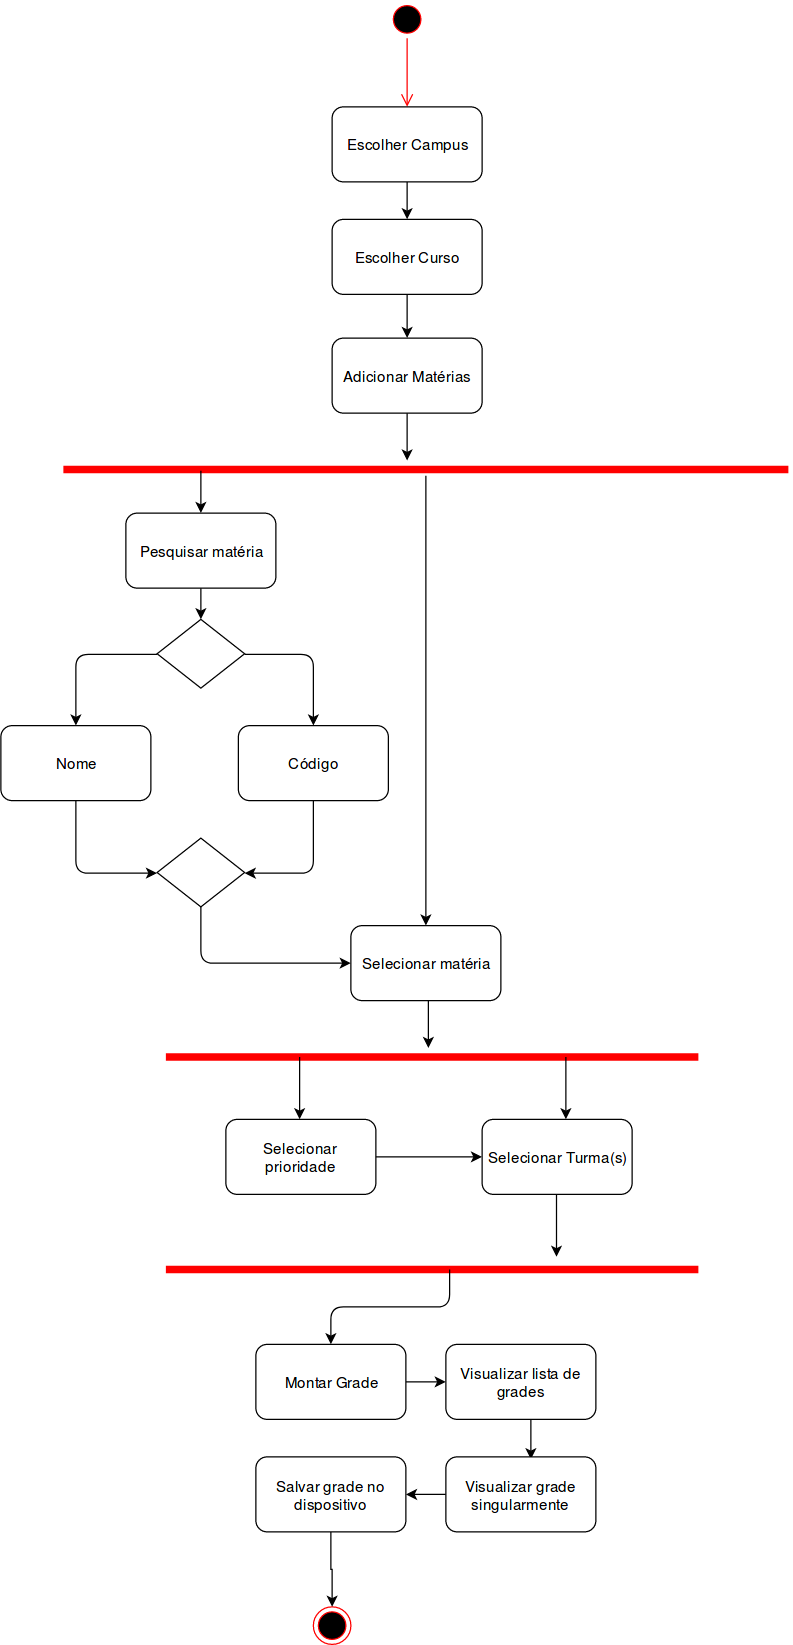

The diagram above was exported from draw.io. Its source (the exported page's mxGraphModel, read from the mxfile embedded in the PNG):
<mxGraphModel dx="1394" dy="1559" grid="1" gridSize="10" guides="1" tooltips="1" connect="1" arrows="1" fold="1" page="1" pageScale="1" pageWidth="1169" pageHeight="826" background="#ffffff" math="0" shadow="0">
  <root>
    <mxCell id="0" />
    <mxCell id="1" parent="0" />
    <mxCell id="Y7Zzku8-tXBUdLVb1sEL-41" value="" style="ellipse;html=1;shape=startState;fillColor=#000000;strokeColor=#ff0000;" parent="1" vertex="1">
      <mxGeometry x="368" y="-155" width="30" height="30" as="geometry" />
    </mxCell>
    <mxCell id="Y7Zzku8-tXBUdLVb1sEL-42" value="" style="edgeStyle=orthogonalEdgeStyle;html=1;verticalAlign=bottom;endArrow=open;endSize=8;strokeColor=#ff0000;" parent="1" source="Y7Zzku8-tXBUdLVb1sEL-41" edge="1" target="IHlhBYydQXuWbBdq3raR-1">
      <mxGeometry relative="1" as="geometry">
        <mxPoint x="338" y="-140" as="targetPoint" />
      </mxGeometry>
    </mxCell>
    <mxCell id="Y7Zzku8-tXBUdLVb1sEL-43" value="&lt;div&gt;Adicionar Matérias&lt;/div&gt;" style="rounded=1;whiteSpace=wrap;html=1;" parent="1" vertex="1">
      <mxGeometry x="323" y="115" width="120" height="60" as="geometry" />
    </mxCell>
    <mxCell id="Y7Zzku8-tXBUdLVb1sEL-44" value="" style="shape=line;html=1;strokeWidth=6;strokeColor=#ff0000;" parent="1" vertex="1">
      <mxGeometry x="108" y="215" width="580" height="10" as="geometry" />
    </mxCell>
    <mxCell id="Y7Zzku8-tXBUdLVb1sEL-49" value="&lt;div&gt;Selecionar matéria&lt;/div&gt;" style="rounded=1;whiteSpace=wrap;html=1;" parent="1" vertex="1">
      <mxGeometry x="338" y="585" width="120" height="60" as="geometry" />
    </mxCell>
    <mxCell id="Y7Zzku8-tXBUdLVb1sEL-50" value="Pesquisar matéria" style="rounded=1;whiteSpace=wrap;html=1;" parent="1" vertex="1">
      <mxGeometry x="158" y="255" width="120" height="60" as="geometry" />
    </mxCell>
    <mxCell id="Y7Zzku8-tXBUdLVb1sEL-51" value="" style="rhombus;whiteSpace=wrap;html=1;" parent="1" vertex="1">
      <mxGeometry x="183" y="340" width="70" height="55" as="geometry" />
    </mxCell>
    <mxCell id="Y7Zzku8-tXBUdLVb1sEL-52" value="" style="endArrow=classic;html=1;exitX=0.5;exitY=1;exitDx=0;exitDy=0;entryX=0.5;entryY=0;entryDx=0;entryDy=0;" parent="1" source="Y7Zzku8-tXBUdLVb1sEL-50" target="Y7Zzku8-tXBUdLVb1sEL-51" edge="1">
      <mxGeometry width="50" height="50" relative="1" as="geometry">
        <mxPoint x="38" y="445" as="sourcePoint" />
        <mxPoint x="88" y="395" as="targetPoint" />
      </mxGeometry>
    </mxCell>
    <mxCell id="Y7Zzku8-tXBUdLVb1sEL-53" value="Nome" style="rounded=1;whiteSpace=wrap;html=1;" parent="1" vertex="1">
      <mxGeometry x="58" y="425" width="120" height="60" as="geometry" />
    </mxCell>
    <mxCell id="Y7Zzku8-tXBUdLVb1sEL-54" value="&lt;div&gt;Código&lt;/div&gt;" style="rounded=1;whiteSpace=wrap;html=1;" parent="1" vertex="1">
      <mxGeometry x="248" y="425" width="120" height="60" as="geometry" />
    </mxCell>
    <mxCell id="Y7Zzku8-tXBUdLVb1sEL-55" value="" style="endArrow=classic;html=1;exitX=0;exitY=0.5;exitDx=0;exitDy=0;entryX=0.5;entryY=0;entryDx=0;entryDy=0;" parent="1" source="Y7Zzku8-tXBUdLVb1sEL-51" target="Y7Zzku8-tXBUdLVb1sEL-53" edge="1">
      <mxGeometry width="50" height="50" relative="1" as="geometry">
        <mxPoint x="38" y="555" as="sourcePoint" />
        <mxPoint x="88" y="505" as="targetPoint" />
        <Array as="points">
          <mxPoint x="118" y="368" />
        </Array>
      </mxGeometry>
    </mxCell>
    <mxCell id="Y7Zzku8-tXBUdLVb1sEL-56" value="" style="endArrow=classic;html=1;exitX=1;exitY=0.5;exitDx=0;exitDy=0;entryX=0.5;entryY=0;entryDx=0;entryDy=0;" parent="1" source="Y7Zzku8-tXBUdLVb1sEL-51" target="Y7Zzku8-tXBUdLVb1sEL-54" edge="1">
      <mxGeometry width="50" height="50" relative="1" as="geometry">
        <mxPoint x="343" y="355" as="sourcePoint" />
        <mxPoint x="278" y="412" as="targetPoint" />
        <Array as="points">
          <mxPoint x="308" y="368" />
        </Array>
      </mxGeometry>
    </mxCell>
    <mxCell id="Y7Zzku8-tXBUdLVb1sEL-57" value="" style="rhombus;whiteSpace=wrap;html=1;" parent="1" vertex="1">
      <mxGeometry x="183" y="515" width="70" height="55" as="geometry" />
    </mxCell>
    <mxCell id="Y7Zzku8-tXBUdLVb1sEL-58" value="" style="endArrow=classic;html=1;exitX=0.5;exitY=1;exitDx=0;exitDy=0;entryX=0;entryY=0.5;entryDx=0;entryDy=0;" parent="1" source="Y7Zzku8-tXBUdLVb1sEL-53" target="Y7Zzku8-tXBUdLVb1sEL-57" edge="1">
      <mxGeometry width="50" height="50" relative="1" as="geometry">
        <mxPoint x="38" y="665" as="sourcePoint" />
        <mxPoint x="88" y="615" as="targetPoint" />
        <Array as="points">
          <mxPoint x="118" y="543" />
        </Array>
      </mxGeometry>
    </mxCell>
    <mxCell id="Y7Zzku8-tXBUdLVb1sEL-59" value="" style="endArrow=classic;html=1;exitX=0.5;exitY=1;exitDx=0;exitDy=0;entryX=1;entryY=0.5;entryDx=0;entryDy=0;" parent="1" source="Y7Zzku8-tXBUdLVb1sEL-54" target="Y7Zzku8-tXBUdLVb1sEL-57" edge="1">
      <mxGeometry width="50" height="50" relative="1" as="geometry">
        <mxPoint x="38" y="665" as="sourcePoint" />
        <mxPoint x="88" y="615" as="targetPoint" />
        <Array as="points">
          <mxPoint x="308" y="543" />
        </Array>
      </mxGeometry>
    </mxCell>
    <mxCell id="Y7Zzku8-tXBUdLVb1sEL-60" value="" style="endArrow=classic;html=1;exitX=0.5;exitY=1;exitDx=0;exitDy=0;entryX=0;entryY=0.5;entryDx=0;entryDy=0;" parent="1" source="Y7Zzku8-tXBUdLVb1sEL-57" target="Y7Zzku8-tXBUdLVb1sEL-49" edge="1">
      <mxGeometry width="50" height="50" relative="1" as="geometry">
        <mxPoint x="298" y="635" as="sourcePoint" />
        <mxPoint x="348" y="585" as="targetPoint" />
        <Array as="points">
          <mxPoint x="218" y="615" />
        </Array>
      </mxGeometry>
    </mxCell>
    <mxCell id="Y7Zzku8-tXBUdLVb1sEL-61" value="" style="endArrow=classic;html=1;entryX=0.5;entryY=0;entryDx=0;entryDy=0;" parent="1" source="Y7Zzku8-tXBUdLVb1sEL-44" target="Y7Zzku8-tXBUdLVb1sEL-49" edge="1">
      <mxGeometry width="50" height="50" relative="1" as="geometry">
        <mxPoint x="428" y="255" as="sourcePoint" />
        <mxPoint x="88" y="665" as="targetPoint" />
      </mxGeometry>
    </mxCell>
    <mxCell id="Y7Zzku8-tXBUdLVb1sEL-63" value="" style="endArrow=classic;html=1;exitX=0.5;exitY=1;exitDx=0;exitDy=0;" parent="1" source="Y7Zzku8-tXBUdLVb1sEL-43" edge="1">
      <mxGeometry width="50" height="50" relative="1" as="geometry">
        <mxPoint x="590" y="540" as="sourcePoint" />
        <mxPoint x="383" y="213" as="targetPoint" />
      </mxGeometry>
    </mxCell>
    <mxCell id="Y7Zzku8-tXBUdLVb1sEL-65" value="" style="shape=line;html=1;strokeWidth=6;strokeColor=#ff0000;" parent="1" vertex="1">
      <mxGeometry x="190" y="685" width="426" height="10" as="geometry" />
    </mxCell>
    <mxCell id="Y7Zzku8-tXBUdLVb1sEL-67" value="" style="endArrow=classic;html=1;exitX=0.5;exitY=1;exitDx=0;exitDy=0;" parent="1" edge="1">
      <mxGeometry width="50" height="50" relative="1" as="geometry">
        <mxPoint x="400" y="645" as="sourcePoint" />
        <mxPoint x="400" y="683" as="targetPoint" />
      </mxGeometry>
    </mxCell>
    <mxCell id="Y7Zzku8-tXBUdLVb1sEL-68" value="" style="endArrow=classic;html=1;exitX=0.25;exitY=0.5;exitDx=0;exitDy=0;exitPerimeter=0;" parent="1" source="Y7Zzku8-tXBUdLVb1sEL-65" edge="1">
      <mxGeometry width="50" height="50" relative="1" as="geometry">
        <mxPoint x="40" y="770" as="sourcePoint" />
        <mxPoint x="297" y="740" as="targetPoint" />
      </mxGeometry>
    </mxCell>
    <mxCell id="Y7Zzku8-tXBUdLVb1sEL-69" value="" style="endArrow=classic;html=1;exitX=0.75;exitY=0.5;exitDx=0;exitDy=0;exitPerimeter=0;" parent="1" source="Y7Zzku8-tXBUdLVb1sEL-65" edge="1">
      <mxGeometry width="50" height="50" relative="1" as="geometry">
        <mxPoint x="420" y="770" as="sourcePoint" />
        <mxPoint x="510" y="740" as="targetPoint" />
      </mxGeometry>
    </mxCell>
    <mxCell id="Y7Zzku8-tXBUdLVb1sEL-72" value="Selecionar Turma(s)" style="rounded=1;whiteSpace=wrap;html=1;" parent="1" vertex="1">
      <mxGeometry x="443" y="740" width="120" height="60" as="geometry" />
    </mxCell>
    <mxCell id="Y7Zzku8-tXBUdLVb1sEL-73" value="Selecionar prioridade" style="rounded=1;whiteSpace=wrap;html=1;" parent="1" vertex="1">
      <mxGeometry x="238" y="740" width="120" height="60" as="geometry" />
    </mxCell>
    <mxCell id="Y7Zzku8-tXBUdLVb1sEL-74" value="" style="shape=line;html=1;strokeWidth=6;strokeColor=#ff0000;" parent="1" vertex="1">
      <mxGeometry x="190" y="855" width="426" height="10" as="geometry" />
    </mxCell>
    <mxCell id="Y7Zzku8-tXBUdLVb1sEL-75" value="" style="endArrow=classic;html=1;exitX=0.75;exitY=0.5;exitDx=0;exitDy=0;exitPerimeter=0;" parent="1" edge="1">
      <mxGeometry width="50" height="50" relative="1" as="geometry">
        <mxPoint x="502.5" y="800" as="sourcePoint" />
        <mxPoint x="502.5" y="850" as="targetPoint" />
      </mxGeometry>
    </mxCell>
    <mxCell id="Y7Zzku8-tXBUdLVb1sEL-76" value="" style="endArrow=classic;html=1;exitX=1;exitY=0.5;exitDx=0;exitDy=0;entryX=0;entryY=0.5;entryDx=0;entryDy=0;" parent="1" source="Y7Zzku8-tXBUdLVb1sEL-73" target="Y7Zzku8-tXBUdLVb1sEL-72" edge="1">
      <mxGeometry width="50" height="50" relative="1" as="geometry">
        <mxPoint x="297.5" y="800" as="sourcePoint" />
        <mxPoint x="297.5" y="850" as="targetPoint" />
      </mxGeometry>
    </mxCell>
    <mxCell id="Y7Zzku8-tXBUdLVb1sEL-77" value="" style="endArrow=classic;html=1;exitX=0.533;exitY=0.5;exitDx=0;exitDy=0;exitPerimeter=0;entryX=0.5;entryY=0;entryDx=0;entryDy=0;" parent="1" source="Y7Zzku8-tXBUdLVb1sEL-74" edge="1" target="IHlhBYydQXuWbBdq3raR-7">
      <mxGeometry width="50" height="50" relative="1" as="geometry">
        <mxPoint x="430" y="980" as="sourcePoint" />
        <mxPoint x="417" y="920" as="targetPoint" />
        <Array as="points">
          <mxPoint x="417" y="890" />
          <mxPoint x="322" y="890" />
        </Array>
      </mxGeometry>
    </mxCell>
    <mxCell id="Y7Zzku8-tXBUdLVb1sEL-78" value="" style="ellipse;html=1;shape=endState;fillColor=#000000;strokeColor=#ff0000;" parent="1" vertex="1">
      <mxGeometry x="308" y="1130" width="30" height="30" as="geometry" />
    </mxCell>
    <mxCell id="IHlhBYydQXuWbBdq3raR-4" style="edgeStyle=orthogonalEdgeStyle;rounded=0;orthogonalLoop=1;jettySize=auto;html=1;entryX=0.5;entryY=0;entryDx=0;entryDy=0;" edge="1" parent="1" source="IHlhBYydQXuWbBdq3raR-1" target="IHlhBYydQXuWbBdq3raR-2">
      <mxGeometry relative="1" as="geometry" />
    </mxCell>
    <mxCell id="IHlhBYydQXuWbBdq3raR-1" value="Escolher Campus" style="rounded=1;whiteSpace=wrap;html=1;" vertex="1" parent="1">
      <mxGeometry x="323" y="-70" width="120" height="60" as="geometry" />
    </mxCell>
    <mxCell id="IHlhBYydQXuWbBdq3raR-3" style="edgeStyle=orthogonalEdgeStyle;rounded=0;orthogonalLoop=1;jettySize=auto;html=1;" edge="1" parent="1" source="IHlhBYydQXuWbBdq3raR-2" target="Y7Zzku8-tXBUdLVb1sEL-43">
      <mxGeometry relative="1" as="geometry" />
    </mxCell>
    <mxCell id="IHlhBYydQXuWbBdq3raR-2" value="&lt;div&gt;Escolher Curso&lt;/div&gt;" style="rounded=1;whiteSpace=wrap;html=1;" vertex="1" parent="1">
      <mxGeometry x="323" y="20" width="120" height="60" as="geometry" />
    </mxCell>
    <mxCell id="IHlhBYydQXuWbBdq3raR-5" value="" style="endArrow=classic;html=1;entryX=0.5;entryY=0;entryDx=0;entryDy=0;" edge="1" parent="1" target="Y7Zzku8-tXBUdLVb1sEL-50">
      <mxGeometry width="50" height="50" relative="1" as="geometry">
        <mxPoint x="218" y="221" as="sourcePoint" />
        <mxPoint x="560" y="478" as="targetPoint" />
      </mxGeometry>
    </mxCell>
    <mxCell id="IHlhBYydQXuWbBdq3raR-10" style="edgeStyle=orthogonalEdgeStyle;rounded=0;orthogonalLoop=1;jettySize=auto;html=1;exitX=1;exitY=0.5;exitDx=0;exitDy=0;entryX=0;entryY=0.5;entryDx=0;entryDy=0;" edge="1" parent="1" source="IHlhBYydQXuWbBdq3raR-7" target="IHlhBYydQXuWbBdq3raR-9">
      <mxGeometry relative="1" as="geometry" />
    </mxCell>
    <mxCell id="IHlhBYydQXuWbBdq3raR-7" value="Montar Grade" style="rounded=1;whiteSpace=wrap;html=1;" vertex="1" parent="1">
      <mxGeometry x="262" y="920" width="120" height="60" as="geometry" />
    </mxCell>
    <mxCell id="IHlhBYydQXuWbBdq3raR-11" style="edgeStyle=orthogonalEdgeStyle;rounded=0;orthogonalLoop=1;jettySize=auto;html=1;exitX=0.5;exitY=1;exitDx=0;exitDy=0;entryX=0.567;entryY=0.033;entryDx=0;entryDy=0;entryPerimeter=0;" edge="1" parent="1" source="IHlhBYydQXuWbBdq3raR-9" target="IHlhBYydQXuWbBdq3raR-14">
      <mxGeometry relative="1" as="geometry">
        <mxPoint x="322" y="1100" as="targetPoint" />
      </mxGeometry>
    </mxCell>
    <mxCell id="IHlhBYydQXuWbBdq3raR-9" value="Visualizar lista de grades" style="rounded=1;whiteSpace=wrap;html=1;" vertex="1" parent="1">
      <mxGeometry x="414" y="920" width="120" height="60" as="geometry" />
    </mxCell>
    <mxCell id="IHlhBYydQXuWbBdq3raR-16" style="edgeStyle=orthogonalEdgeStyle;rounded=0;orthogonalLoop=1;jettySize=auto;html=1;exitX=0;exitY=0.5;exitDx=0;exitDy=0;entryX=1;entryY=0.5;entryDx=0;entryDy=0;" edge="1" parent="1" source="IHlhBYydQXuWbBdq3raR-14" target="IHlhBYydQXuWbBdq3raR-15">
      <mxGeometry relative="1" as="geometry" />
    </mxCell>
    <mxCell id="IHlhBYydQXuWbBdq3raR-14" value="&lt;div&gt;Visualizar grade singularmente&lt;br&gt;&lt;/div&gt;" style="rounded=1;whiteSpace=wrap;html=1;" vertex="1" parent="1">
      <mxGeometry x="414" y="1010" width="120" height="60" as="geometry" />
    </mxCell>
    <mxCell id="IHlhBYydQXuWbBdq3raR-17" style="edgeStyle=orthogonalEdgeStyle;rounded=0;orthogonalLoop=1;jettySize=auto;html=1;" edge="1" parent="1" source="IHlhBYydQXuWbBdq3raR-15" target="Y7Zzku8-tXBUdLVb1sEL-78">
      <mxGeometry relative="1" as="geometry" />
    </mxCell>
    <mxCell id="IHlhBYydQXuWbBdq3raR-15" value="Salvar grade no dispositivo" style="rounded=1;whiteSpace=wrap;html=1;" vertex="1" parent="1">
      <mxGeometry x="262" y="1010" width="120" height="60" as="geometry" />
    </mxCell>
  </root>
</mxGraphModel>